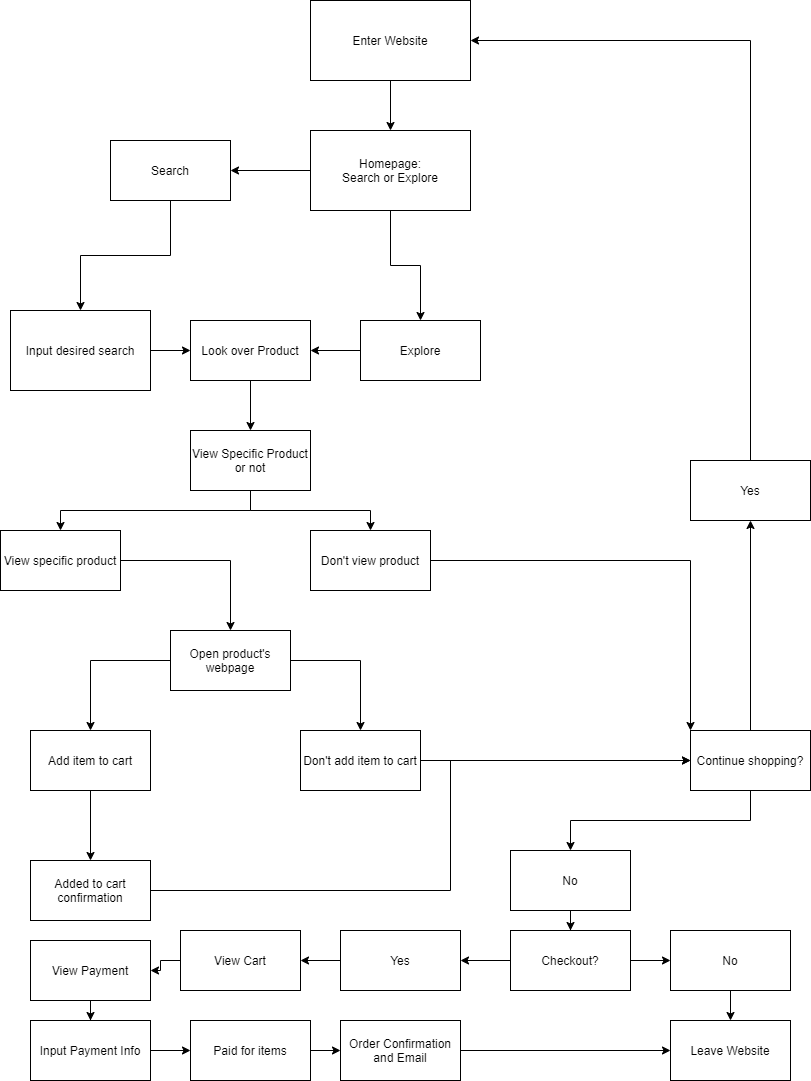

The diagram above was exported from draw.io. Its source (the exported page's mxGraphModel, read from the mxfile embedded in the PNG):
<mxGraphModel dx="924" dy="615" grid="1" gridSize="10" guides="1" tooltips="1" connect="1" arrows="1" fold="1" page="1" pageScale="1" pageWidth="850" pageHeight="1100" math="0" shadow="0">
  <root>
    <mxCell id="0" />
    <mxCell id="1" parent="0" />
    <mxCell id="7" style="edgeStyle=orthogonalEdgeStyle;rounded=0;orthogonalLoop=1;jettySize=auto;html=1;exitX=0.5;exitY=1;exitDx=0;exitDy=0;" parent="1" source="5" target="6" edge="1">
      <mxGeometry relative="1" as="geometry" />
    </mxCell>
    <mxCell id="5" value="Enter Website" style="rounded=0;whiteSpace=wrap;html=1;" parent="1" vertex="1">
      <mxGeometry x="340" y="10" width="160" height="80" as="geometry" />
    </mxCell>
    <mxCell id="12" style="edgeStyle=orthogonalEdgeStyle;rounded=0;orthogonalLoop=1;jettySize=auto;html=1;" parent="1" source="6" target="11" edge="1">
      <mxGeometry relative="1" as="geometry" />
    </mxCell>
    <mxCell id="15" style="edgeStyle=orthogonalEdgeStyle;rounded=0;orthogonalLoop=1;jettySize=auto;html=1;" parent="1" source="6" target="14" edge="1">
      <mxGeometry relative="1" as="geometry" />
    </mxCell>
    <mxCell id="6" value="Homepage:&lt;br&gt;Search or Explore" style="rounded=0;whiteSpace=wrap;html=1;" parent="1" vertex="1">
      <mxGeometry x="340" y="140" width="160" height="80" as="geometry" />
    </mxCell>
    <mxCell id="18" style="edgeStyle=orthogonalEdgeStyle;rounded=0;orthogonalLoop=1;jettySize=auto;html=1;" parent="1" source="8" target="17" edge="1">
      <mxGeometry relative="1" as="geometry" />
    </mxCell>
    <mxCell id="8" value="Input desired search" style="rounded=0;whiteSpace=wrap;html=1;" parent="1" vertex="1">
      <mxGeometry x="40" y="320" width="140" height="80" as="geometry" />
    </mxCell>
    <mxCell id="13" style="edgeStyle=orthogonalEdgeStyle;rounded=0;orthogonalLoop=1;jettySize=auto;html=1;" parent="1" source="11" target="8" edge="1">
      <mxGeometry relative="1" as="geometry" />
    </mxCell>
    <mxCell id="11" value="Search" style="rounded=0;whiteSpace=wrap;html=1;" parent="1" vertex="1">
      <mxGeometry x="140" y="150" width="120" height="60" as="geometry" />
    </mxCell>
    <mxCell id="19" style="edgeStyle=orthogonalEdgeStyle;rounded=0;orthogonalLoop=1;jettySize=auto;html=1;entryX=1;entryY=0.5;entryDx=0;entryDy=0;" parent="1" source="14" target="17" edge="1">
      <mxGeometry relative="1" as="geometry" />
    </mxCell>
    <mxCell id="14" value="Explore" style="whiteSpace=wrap;html=1;" parent="1" vertex="1">
      <mxGeometry x="390" y="330" width="120" height="60" as="geometry" />
    </mxCell>
    <mxCell id="26" style="edgeStyle=orthogonalEdgeStyle;rounded=0;orthogonalLoop=1;jettySize=auto;html=1;entryX=0.5;entryY=0;entryDx=0;entryDy=0;" parent="1" source="17" target="25" edge="1">
      <mxGeometry relative="1" as="geometry" />
    </mxCell>
    <mxCell id="17" value="Look over Product&lt;br&gt;" style="whiteSpace=wrap;html=1;" parent="1" vertex="1">
      <mxGeometry x="220" y="330" width="120" height="60" as="geometry" />
    </mxCell>
    <mxCell id="33" style="edgeStyle=orthogonalEdgeStyle;rounded=0;orthogonalLoop=1;jettySize=auto;html=1;entryX=0.5;entryY=0;entryDx=0;entryDy=0;" parent="1" source="20" target="31" edge="1">
      <mxGeometry relative="1" as="geometry" />
    </mxCell>
    <mxCell id="20" value="View specific product" style="whiteSpace=wrap;html=1;" parent="1" vertex="1">
      <mxGeometry x="30" y="540" width="120" height="60" as="geometry" />
    </mxCell>
    <mxCell id="30" style="edgeStyle=orthogonalEdgeStyle;rounded=0;orthogonalLoop=1;jettySize=auto;html=1;entryX=0;entryY=0;entryDx=0;entryDy=0;" parent="1" source="24" target="29" edge="1">
      <mxGeometry relative="1" as="geometry" />
    </mxCell>
    <mxCell id="24" value="Don't view product" style="whiteSpace=wrap;html=1;" parent="1" vertex="1">
      <mxGeometry x="340" y="540" width="120" height="60" as="geometry" />
    </mxCell>
    <mxCell id="27" style="edgeStyle=orthogonalEdgeStyle;rounded=0;orthogonalLoop=1;jettySize=auto;html=1;entryX=0.5;entryY=0;entryDx=0;entryDy=0;exitX=0.5;exitY=1;exitDx=0;exitDy=0;" parent="1" source="25" target="20" edge="1">
      <mxGeometry relative="1" as="geometry" />
    </mxCell>
    <mxCell id="28" style="edgeStyle=orthogonalEdgeStyle;rounded=0;orthogonalLoop=1;jettySize=auto;html=1;" parent="1" source="25" target="24" edge="1">
      <mxGeometry relative="1" as="geometry" />
    </mxCell>
    <mxCell id="25" value="View Specific Product or not" style="whiteSpace=wrap;html=1;" parent="1" vertex="1">
      <mxGeometry x="220" y="440" width="120" height="60" as="geometry" />
    </mxCell>
    <mxCell id="49" style="edgeStyle=orthogonalEdgeStyle;rounded=0;orthogonalLoop=1;jettySize=auto;html=1;entryX=0.5;entryY=1;entryDx=0;entryDy=0;" parent="1" source="29" target="45" edge="1">
      <mxGeometry relative="1" as="geometry" />
    </mxCell>
    <mxCell id="52" style="edgeStyle=orthogonalEdgeStyle;rounded=0;orthogonalLoop=1;jettySize=auto;html=1;entryX=0.5;entryY=0;entryDx=0;entryDy=0;" parent="1" source="29" target="51" edge="1">
      <mxGeometry relative="1" as="geometry">
        <Array as="points">
          <mxPoint x="780" y="830" />
          <mxPoint x="600" y="830" />
        </Array>
      </mxGeometry>
    </mxCell>
    <mxCell id="29" value="Continue shopping?" style="whiteSpace=wrap;html=1;" parent="1" vertex="1">
      <mxGeometry x="720" y="740" width="120" height="60" as="geometry" />
    </mxCell>
    <mxCell id="35" style="edgeStyle=orthogonalEdgeStyle;rounded=0;orthogonalLoop=1;jettySize=auto;html=1;entryX=0.5;entryY=0;entryDx=0;entryDy=0;" parent="1" source="31" target="34" edge="1">
      <mxGeometry relative="1" as="geometry" />
    </mxCell>
    <mxCell id="39" style="edgeStyle=orthogonalEdgeStyle;rounded=0;orthogonalLoop=1;jettySize=auto;html=1;" parent="1" source="31" target="38" edge="1">
      <mxGeometry relative="1" as="geometry" />
    </mxCell>
    <mxCell id="31" value="Open product's webpage" style="whiteSpace=wrap;html=1;" parent="1" vertex="1">
      <mxGeometry x="200" y="640" width="120" height="60" as="geometry" />
    </mxCell>
    <mxCell id="37" style="edgeStyle=orthogonalEdgeStyle;rounded=0;orthogonalLoop=1;jettySize=auto;html=1;" parent="1" source="34" target="36" edge="1">
      <mxGeometry relative="1" as="geometry" />
    </mxCell>
    <mxCell id="34" value="Add item to cart" style="whiteSpace=wrap;html=1;" parent="1" vertex="1">
      <mxGeometry x="60" y="740" width="120" height="60" as="geometry" />
    </mxCell>
    <mxCell id="42" style="edgeStyle=orthogonalEdgeStyle;rounded=0;orthogonalLoop=1;jettySize=auto;html=1;entryX=0;entryY=0.5;entryDx=0;entryDy=0;" parent="1" source="36" target="29" edge="1">
      <mxGeometry relative="1" as="geometry">
        <Array as="points">
          <mxPoint x="480" y="900" />
          <mxPoint x="480" y="770" />
        </Array>
      </mxGeometry>
    </mxCell>
    <mxCell id="36" value="Added to cart confirmation" style="whiteSpace=wrap;html=1;" parent="1" vertex="1">
      <mxGeometry x="60" y="870" width="120" height="60" as="geometry" />
    </mxCell>
    <mxCell id="40" style="edgeStyle=orthogonalEdgeStyle;rounded=0;orthogonalLoop=1;jettySize=auto;html=1;" parent="1" source="38" target="29" edge="1">
      <mxGeometry relative="1" as="geometry" />
    </mxCell>
    <mxCell id="38" value="Don't add item to cart" style="whiteSpace=wrap;html=1;" parent="1" vertex="1">
      <mxGeometry x="330" y="740" width="120" height="60" as="geometry" />
    </mxCell>
    <mxCell id="50" style="edgeStyle=orthogonalEdgeStyle;rounded=0;orthogonalLoop=1;jettySize=auto;html=1;entryX=1;entryY=0.5;entryDx=0;entryDy=0;" parent="1" source="45" target="5" edge="1">
      <mxGeometry relative="1" as="geometry">
        <Array as="points">
          <mxPoint x="780" y="50" />
        </Array>
      </mxGeometry>
    </mxCell>
    <mxCell id="45" value="Yes" style="rounded=0;whiteSpace=wrap;html=1;" parent="1" vertex="1">
      <mxGeometry x="720" y="470" width="120" height="60" as="geometry" />
    </mxCell>
    <mxCell id="54" style="edgeStyle=orthogonalEdgeStyle;rounded=0;orthogonalLoop=1;jettySize=auto;html=1;" parent="1" source="51" target="53" edge="1">
      <mxGeometry relative="1" as="geometry" />
    </mxCell>
    <mxCell id="51" value="No" style="whiteSpace=wrap;html=1;" parent="1" vertex="1">
      <mxGeometry x="540" y="860" width="120" height="60" as="geometry" />
    </mxCell>
    <mxCell id="56" style="edgeStyle=orthogonalEdgeStyle;rounded=0;orthogonalLoop=1;jettySize=auto;html=1;exitX=0;exitY=0.5;exitDx=0;exitDy=0;entryX=1;entryY=0.5;entryDx=0;entryDy=0;" parent="1" source="53" target="55" edge="1">
      <mxGeometry relative="1" as="geometry" />
    </mxCell>
    <mxCell id="58" style="edgeStyle=orthogonalEdgeStyle;rounded=0;orthogonalLoop=1;jettySize=auto;html=1;" parent="1" source="53" target="57" edge="1">
      <mxGeometry relative="1" as="geometry" />
    </mxCell>
    <mxCell id="53" value="Checkout?" style="whiteSpace=wrap;html=1;" parent="1" vertex="1">
      <mxGeometry x="540" y="940" width="120" height="60" as="geometry" />
    </mxCell>
    <mxCell id="62" style="edgeStyle=orthogonalEdgeStyle;rounded=0;orthogonalLoop=1;jettySize=auto;html=1;entryX=1;entryY=0.5;entryDx=0;entryDy=0;" parent="1" source="55" target="61" edge="1">
      <mxGeometry relative="1" as="geometry" />
    </mxCell>
    <mxCell id="55" value="Yes" style="whiteSpace=wrap;html=1;" parent="1" vertex="1">
      <mxGeometry x="370" y="940" width="120" height="60" as="geometry" />
    </mxCell>
    <mxCell id="60" style="edgeStyle=orthogonalEdgeStyle;rounded=0;orthogonalLoop=1;jettySize=auto;html=1;" parent="1" source="57" target="59" edge="1">
      <mxGeometry relative="1" as="geometry" />
    </mxCell>
    <mxCell id="57" value="No" style="whiteSpace=wrap;html=1;" parent="1" vertex="1">
      <mxGeometry x="700" y="940" width="120" height="60" as="geometry" />
    </mxCell>
    <mxCell id="59" value="Leave Website" style="whiteSpace=wrap;html=1;" parent="1" vertex="1">
      <mxGeometry x="700" y="1030" width="120" height="60" as="geometry" />
    </mxCell>
    <mxCell id="64" style="edgeStyle=orthogonalEdgeStyle;rounded=0;orthogonalLoop=1;jettySize=auto;html=1;" parent="1" source="61" target="63" edge="1">
      <mxGeometry relative="1" as="geometry" />
    </mxCell>
    <mxCell id="61" value="View Cart" style="whiteSpace=wrap;html=1;" parent="1" vertex="1">
      <mxGeometry x="210" y="940" width="120" height="60" as="geometry" />
    </mxCell>
    <mxCell id="66" style="edgeStyle=orthogonalEdgeStyle;rounded=0;orthogonalLoop=1;jettySize=auto;html=1;" parent="1" source="63" target="65" edge="1">
      <mxGeometry relative="1" as="geometry" />
    </mxCell>
    <mxCell id="63" value="View Payment" style="whiteSpace=wrap;html=1;" parent="1" vertex="1">
      <mxGeometry x="60" y="950" width="120" height="60" as="geometry" />
    </mxCell>
    <mxCell id="68" style="edgeStyle=orthogonalEdgeStyle;rounded=0;orthogonalLoop=1;jettySize=auto;html=1;" parent="1" source="65" target="67" edge="1">
      <mxGeometry relative="1" as="geometry" />
    </mxCell>
    <mxCell id="65" value="Input Payment Info" style="whiteSpace=wrap;html=1;" parent="1" vertex="1">
      <mxGeometry x="60" y="1030" width="120" height="60" as="geometry" />
    </mxCell>
    <mxCell id="70" style="edgeStyle=orthogonalEdgeStyle;rounded=0;orthogonalLoop=1;jettySize=auto;html=1;entryX=0;entryY=0.5;entryDx=0;entryDy=0;" parent="1" source="67" target="69" edge="1">
      <mxGeometry relative="1" as="geometry" />
    </mxCell>
    <mxCell id="67" value="Paid for items" style="whiteSpace=wrap;html=1;" parent="1" vertex="1">
      <mxGeometry x="220" y="1030" width="120" height="60" as="geometry" />
    </mxCell>
    <mxCell id="71" style="edgeStyle=orthogonalEdgeStyle;rounded=0;orthogonalLoop=1;jettySize=auto;html=1;" parent="1" source="69" target="59" edge="1">
      <mxGeometry relative="1" as="geometry" />
    </mxCell>
    <mxCell id="69" value="Order Confirmation and Email" style="whiteSpace=wrap;html=1;" parent="1" vertex="1">
      <mxGeometry x="370" y="1030" width="120" height="60" as="geometry" />
    </mxCell>
  </root>
</mxGraphModel>